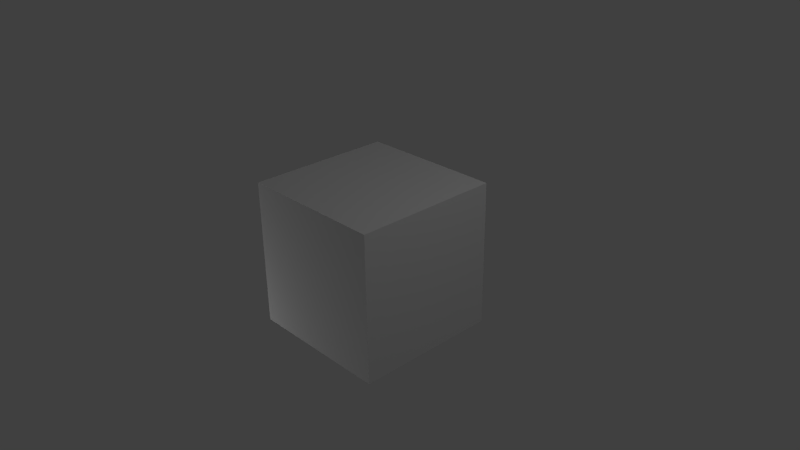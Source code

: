 # Source: marbletexturecube.blend  (saved by Blender 2.74.0; exported with 4.5.12 LTS)
import bpy
from mathutils import Matrix  # noqa: F401  (used for matrix-valued properties, if any)

bpy.ops.wm.read_factory_settings(use_empty=True)
scene = bpy.context.scene
scene.name = 'Scene'

# ---- collections
col_collection_1 = bpy.data.collections.new('Collection 1'); scene.collection.children.link(col_collection_1)

# ---- materials (node trees are filled in below, after node groups)
mat_material = bpy.data.materials.new('Material')
mat_material.alpha_threshold = 0.0
mat_material.use_transparent_shadow = False
mat_material.roughness = 0.5
mat_material.line_color = (0.0, 0.0, 0.0, 1.0)

# ---- material node trees

# ---- world
world_world = bpy.data.worlds.new('World'); scene.world = world_world
world_world.color = (0.05088, 0.05088, 0.05088)
world_world.use_sun_shadow = False
world_world.sun_shadow_jitter_overblur = 0.0
world_world.cycles.sampling_method = 'MANUAL'
world_world.cycles.sample_map_resolution = 256

# ---- cameras
cam_camera = bpy.data.cameras.new('Camera')
cam_camera.clip_end = 100.0
cam_camera.lens = 35.0
cam_camera.sensor_width = 32.0
cam_camera.sensor_height = 18.0
cam_camera.ortho_scale = 7.314
cam_camera.dof.focus_distance = 0.0
cam_camera.dof.aperture_fstop = 128.0

# ---- lights
light_point_001 = bpy.data.lights.new('Point.001', 'POINT')
light_point_001.transmission_factor = 0.0
light_point_001.energy = 100.0
light_point_001.shadow_buffer_clip_start = 0.5
light_point_001.shadow_soft_size = 0.1
light_point_001.shadow_maximum_resolution = 0.006
light_point_001.use_absolute_resolution = True
light_point_001.cycles.use_multiple_importance_sampling = False
light_point = bpy.data.lights.new('Point', 'POINT')
light_point.transmission_factor = 0.0
light_point.energy = 100.0
light_point.shadow_buffer_clip_start = 0.5
light_point.shadow_soft_size = 0.1
light_point.shadow_maximum_resolution = 0.006
light_point.use_absolute_resolution = True
light_point.cycles.use_multiple_importance_sampling = False
light_lamp = bpy.data.lights.new('Lamp', 'POINT')
light_lamp.transmission_factor = 0.0
light_lamp.cutoff_distance = 30.0
light_lamp.energy = 100.0
light_lamp.shadow_buffer_clip_start = 1.001
light_lamp.shadow_soft_size = 0.1
light_lamp.shadow_maximum_resolution = 0.006
light_lamp.use_absolute_resolution = True
light_lamp.cycles.use_multiple_importance_sampling = False

# ---- meshes
me_cube = bpy.data.meshes.new('Cube')
me_cube.from_pydata([(1.0, 1.0, -1.0), (1.0, -1.0, -1.0), (-1.0, -1.0, -1.0), (-1.0, 1.0, -1.0), (1.0, 1.0, 1.0), (1.0, -1.0, 1.0), (-1.0, -1.0, 1.0), (-1.0, 1.0, 1.0)], [], [(0, 1, 2, 3), (4, 7, 6, 5), (0, 4, 5, 1), (1, 5, 6, 2), (2, 6, 7, 3), (4, 0, 3, 7)])
_uv = me_cube.uv_layers.new(name='UVMap')
_uv.uv.foreach_set('vector', [0.5, 0.25, 0.5, 0.5, 0.25, 0.5, 0.25, 0.25, 0.5, 0.9999, 0.25, 0.9999, 0.25, 0.75, 0.5, 0.75, 0.75, 0.5, 0.75, 0.75, 0.5, 0.75, 0.5, 0.5, 0.5, 0.5, 0.5, 0.75, 0.25, 0.75, 0.25, 0.5, 0.25, 0.5, 0.25, 0.75, 8.667e-05, 0.75, 8.659e-05, 0.5, 0.5, 8.659e-05, 0.5, 0.25, 0.25, 0.25, 0.25, 8.659e-05])
me_cube.materials.append(mat_material)
me_cube.use_remesh_preserve_volume = False
me_cube.use_remesh_preserve_attributes = False
me_cube.use_mirror_vertex_groups = False
me_cube.update()

# ---- objects
ob_point_001 = bpy.data.objects.new('Point.001', light_point_001)
ob_point = bpy.data.objects.new('Point', light_point)
ob_cube = bpy.data.objects.new('Cube', me_cube)
ob_lamp = bpy.data.objects.new('Lamp', light_lamp)
ob_camera = bpy.data.objects.new('Camera', cam_camera)

# ---- transforms, parenting, visibility, modifiers, constraints
ob_point_001.location = (-0.5102, 4.941, 0.3861)
ob_point_001.lineart.crease_threshold = 0.0
ob_point.location = (-3.442, -1.902, -2.057)
ob_point.lineart.crease_threshold = 0.0
ob_cube.location = (0.0, 0.0, 0.0)
ob_cube.lock_rotations_4d = False
ob_cube.empty_display_type = 'ARROWS'
ob_cube.lineart.crease_threshold = 0.0
ob_lamp.location = (4.076, 1.005, 5.904)
ob_lamp.rotation_euler = (0.6503, 0.05522, 1.866)
ob_lamp.lock_rotations_4d = False
ob_lamp.empty_display_type = 'ARROWS'
ob_lamp.color = (0.0, 0.0, 0.0, 0.0)
ob_lamp.lineart.crease_threshold = 0.0
ob_camera.location = (7.481, -6.508, 5.344)
ob_camera.rotation_euler = (1.109, 0.01082, 0.8149)
ob_camera.lock_rotations_4d = False
ob_camera.empty_display_type = 'ARROWS'
ob_camera.color = (0.0, 0.0, 0.0, 0.0)
ob_camera.display_type = 'WIRE'
ob_camera.lineart.crease_threshold = 0.0

# ---- collection membership
col_collection_1.objects.link(ob_point_001)
col_collection_1.objects.link(ob_point)
col_collection_1.objects.link(ob_cube)
col_collection_1.objects.link(ob_lamp)
col_collection_1.objects.link(ob_camera)

# ---- scene / render settings (as saved in the file)
scene.camera = ob_camera
scene.frame_start = 1; scene.frame_end = 250; scene.frame_set(1)
scene.render.engine = 'BLENDER_EEVEE_NEXT'
scene.render.resolution_percentage = 50
scene.render.dither_intensity = 0.0
scene.cycles.use_denoising = False
scene.cycles.samples = 10
scene.cycles.sampling_pattern = 'TABULATED_SOBOL'
scene.cycles.light_sampling_threshold = 0.0
scene.cycles.use_adaptive_sampling = False
scene.cycles.use_light_tree = False
scene.cycles.blur_glossy = 0.0
scene.cycles.pixel_filter_type = 'GAUSSIAN'
scene.cycles.sample_clamp_indirect = 0.0
scene.view_settings.view_transform = 'Standard'
bpy.context.view_layer.update()

